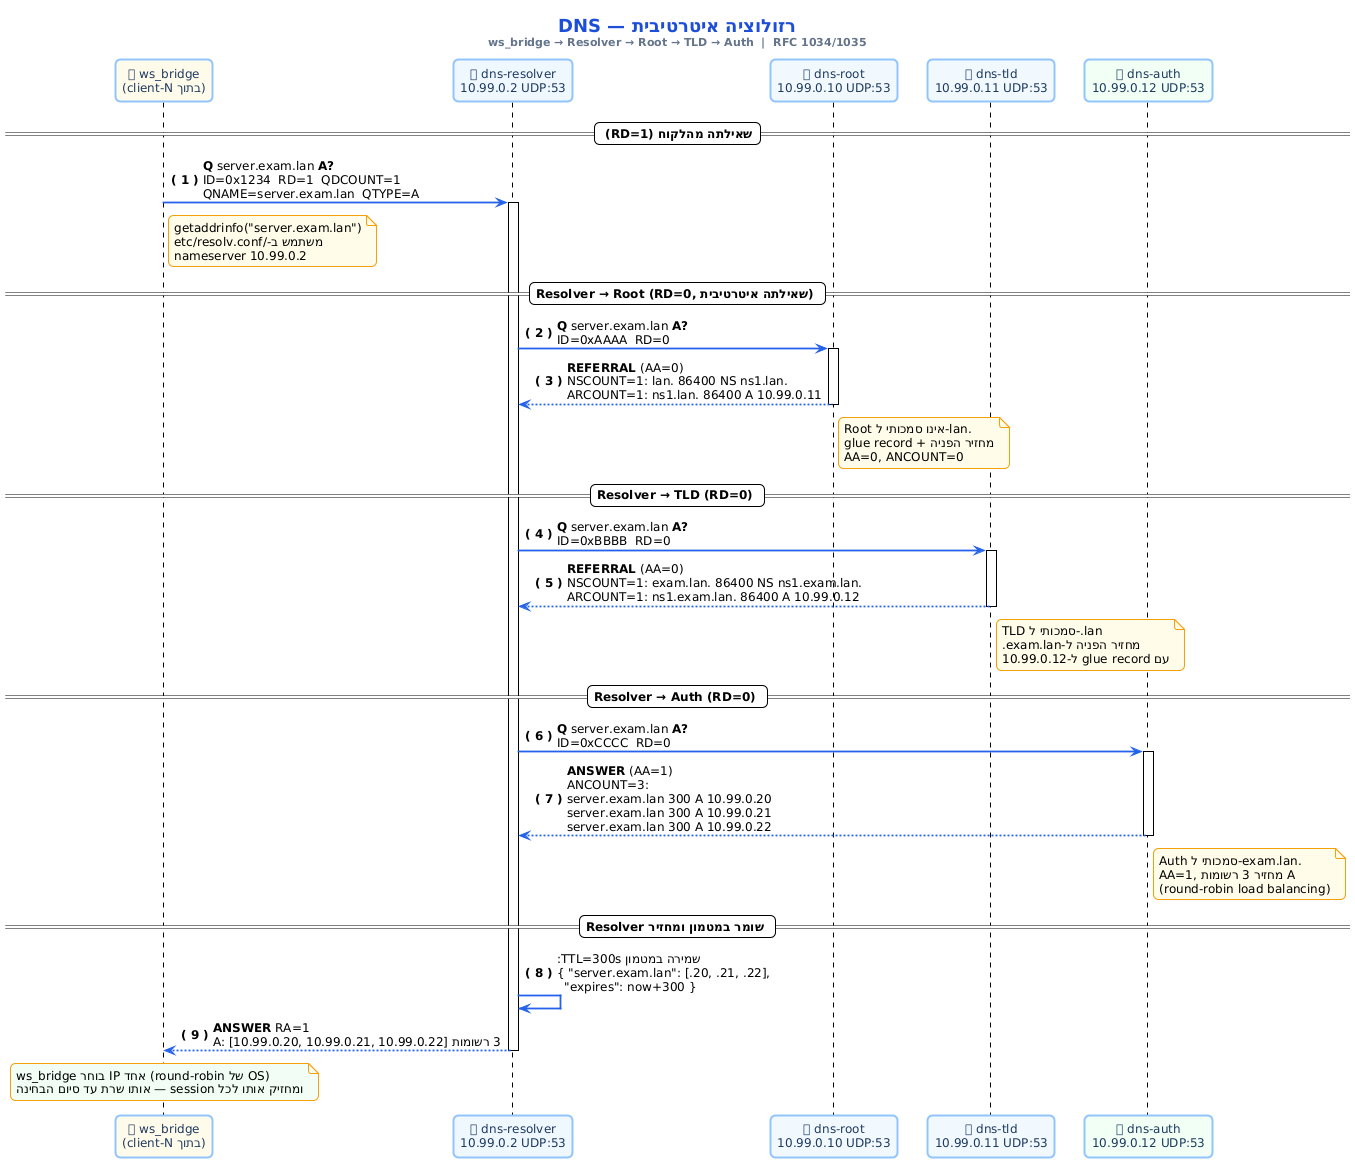

The diagram above was rendered by PlantUML. Its source (embedded in the PNG):
@startuml
!theme plain
skinparam backgroundColor #FFFFFF
skinparam defaultFontName "Segoe UI"
skinparam defaultFontSize 12
skinparam shadowing false
skinparam roundcorner 10
skinparam sequenceArrowThickness 1.8
skinparam sequenceArrowColor #2563eb
skinparam participantBackgroundColor #eff6ff
skinparam participantBorderColor #93c5fd
skinparam participantBorderThickness 2
skinparam participantFontColor #1e3a5f
skinparam noteBackgroundColor #fefce8
skinparam noteBorderColor #f59e0b

autonumber "<b>( 0 )</b>"

title <size:18><color:#1d4ed8>**DNS — רזולוציה איטרטיבית**</color></size>\n<size:11><color:#64748b>ws_bridge → Resolver → Root → TLD → Auth  |  RFC 1034/1035</color></size>

participant "🔗 ws_bridge\n(בתוך client-N)" as bridge #fffbeb
participant "🔍 dns-resolver\n10.99.0.2 UDP:53"  as res    #eff6ff
participant "🌐 dns-root\n10.99.0.10 UDP:53"    as root   #f0f9ff
participant "📂 dns-tld\n10.99.0.11 UDP:53"     as tld    #f0f9ff
participant "✅ dns-auth\n10.99.0.12 UDP:53"    as auth   #f0fff4

== שאילתה מהלקוח (RD=1) ==

bridge -> res : **Q** server.exam.lan **A?**\nID=0x1234  RD=1  QDCOUNT=1\nQNAME=server.exam.lan  QTYPE=A

note right of bridge
  getaddrinfo("server.exam.lan")
  משתמש ב-/etc/resolv.conf
  nameserver 10.99.0.2
end note

activate res

== Resolver → Root (RD=0, שאילתה איטרטיבית) ==

res -> root : **Q** server.exam.lan **A?**\nID=0xAAAA  RD=0

activate root
root --> res : **REFERRAL** (AA=0)\nNSCOUNT=1: lan. 86400 NS ns1.lan.\nARCOUNT=1: ns1.lan. 86400 A 10.99.0.11

note right of root
  Root אינו סמכותי ל-lan.
  מחזיר הפניה + glue record
  AA=0, ANCOUNT=0
end note
deactivate root

== Resolver → TLD (RD=0) ==

res -> tld  : **Q** server.exam.lan **A?**\nID=0xBBBB  RD=0

activate tld
tld  --> res : **REFERRAL** (AA=0)\nNSCOUNT=1: exam.lan. 86400 NS ns1.exam.lan.\nARCOUNT=1: ns1.exam.lan. 86400 A 10.99.0.12

note right of tld
  TLD סמכותי ל-.lan
  מחזיר הפניה ל-exam.lan.
  עם glue record ל-10.99.0.12
end note
deactivate tld

== Resolver → Auth (RD=0) ==

res -> auth : **Q** server.exam.lan **A?**\nID=0xCCCC  RD=0

activate auth
auth --> res : **ANSWER** (AA=1)\nANCOUNT=3:\nserver.exam.lan 300 A 10.99.0.20\nserver.exam.lan 300 A 10.99.0.21\nserver.exam.lan 300 A 10.99.0.22

note right of auth
  Auth סמכותי ל-exam.lan.
  AA=1, מחזיר 3 רשומות A
  (round-robin load balancing)
end note
deactivate auth

== Resolver שומר במטמון ומחזיר ==

res -> res : שמירה במטמון TTL=300s:\n{ "server.exam.lan": [.20, .21, .22],\n  "expires": now+300 }

res --> bridge : **ANSWER** RA=1\n3 רשומות A: [10.99.0.20, 10.99.0.21, 10.99.0.22]
deactivate res

note over bridge #f0fdf4
  ws_bridge בוחר IP אחד (round-robin של OS)
  ומחזיק אותו לכל session — אותו שרת עד סיום הבחינה
end note
@enduml